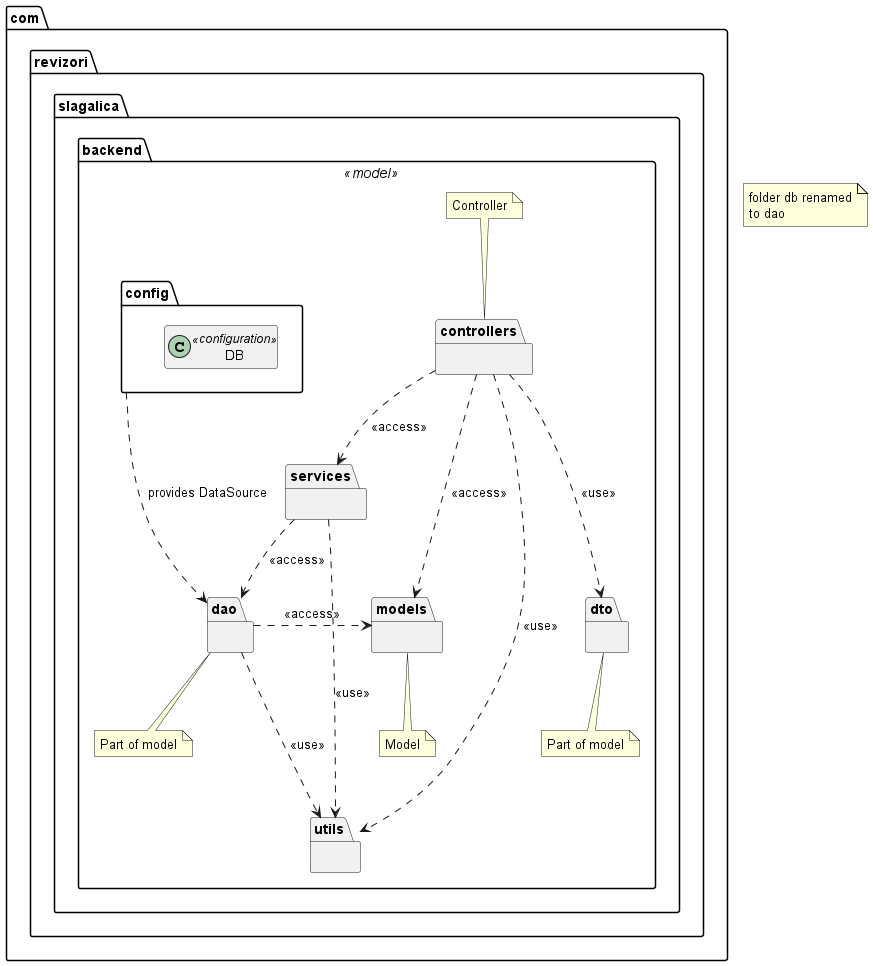

The diagram above was rendered by PlantUML. Its source (embedded in the PNG):
@startuml package_diagram

hide members

note "folder db renamed\nto dao" as N1
package com.revizori.slagalica.backend <<model>> {
    package config {
        class DB <<configuration>>
    }
    package controllers {
        '
    }
    package services {
        '
    }
    package dao {
        '
    }
    package models {
        '
    }
    package utils {
        '
    }
    package dto {

    }

    config ...> dao : provides DataSource
    controllers ..> models : <<access>>
    controllers ..> services : <<access>>
    services ..> dao : <<access>>
    dao .> models : <<access>>
    controllers ...> utils : <<use>>
    services ...> utils : <<use>>
    dao ...> utils : <<use>>
    controllers ...> dto : <<use>>

    note top of controllers : Controller
    note bottom of dto : Part of model
    note bottom of dao : Part of model
    note bottom of models : Model
}
@enduml